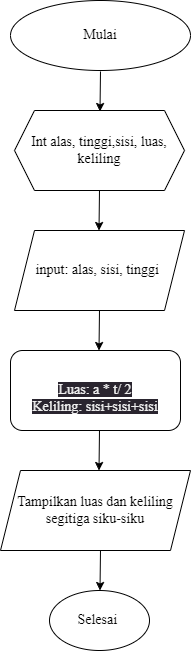

The diagram above was exported from draw.io. Its source (the exported page's mxGraphModel, read from the mxfile embedded in the PNG):
<mxGraphModel dx="576" dy="467" grid="1" gridSize="10" guides="1" tooltips="1" connect="1" arrows="1" fold="1" page="1" pageScale="1" pageWidth="850" pageHeight="1100" math="0" shadow="0">
  <root>
    <mxCell id="0" />
    <mxCell id="1" parent="0" />
    <mxCell id="2" value="Mulai" style="ellipse;whiteSpace=wrap;html=1;fontFamily=Times New Roman;fontSize=14;" parent="1" vertex="1">
      <mxGeometry x="190" y="10" width="180" height="70" as="geometry" />
    </mxCell>
    <mxCell id="3" value="" style="endArrow=classic;html=1;" parent="1" edge="1">
      <mxGeometry width="50" height="50" relative="1" as="geometry">
        <mxPoint x="280" y="81" as="sourcePoint" />
        <mxPoint x="279.5" y="121" as="targetPoint" />
        <Array as="points" />
      </mxGeometry>
    </mxCell>
    <mxCell id="4" value="Int alas, tinggi,sisi, luas, keliling" style="shape=hexagon;perimeter=hexagonPerimeter2;whiteSpace=wrap;html=1;fixedSize=1;fontFamily=Times New Roman;fontSize=14;" parent="1" vertex="1">
      <mxGeometry x="194" y="120" width="170" height="80" as="geometry" />
    </mxCell>
    <mxCell id="5" value="input: alas, sisi, tinggi&amp;nbsp;" style="shape=parallelogram;perimeter=parallelogramPerimeter;whiteSpace=wrap;html=1;fixedSize=1;fontFamily=Times New Roman;fontSize=14;" parent="1" vertex="1">
      <mxGeometry x="194" y="240" width="170" height="80" as="geometry" />
    </mxCell>
    <mxCell id="6" value="" style="endArrow=classic;html=1;" edge="1" parent="1">
      <mxGeometry width="50" height="50" relative="1" as="geometry">
        <mxPoint x="279" y="200" as="sourcePoint" />
        <mxPoint x="278.5" y="240" as="targetPoint" />
        <Array as="points" />
      </mxGeometry>
    </mxCell>
    <mxCell id="7" value="" style="endArrow=classic;html=1;" edge="1" parent="1">
      <mxGeometry width="50" height="50" relative="1" as="geometry">
        <mxPoint x="279" y="320" as="sourcePoint" />
        <mxPoint x="278.5" y="360" as="targetPoint" />
        <Array as="points" />
      </mxGeometry>
    </mxCell>
    <mxCell id="8" value="&lt;br&gt;&lt;span style=&quot;color: rgb(240, 240, 240); font-family: &amp;quot;Times New Roman&amp;quot;; font-size: 14px; font-style: normal; font-variant-ligatures: normal; font-variant-caps: normal; font-weight: 400; letter-spacing: normal; orphans: 2; text-align: center; text-indent: 0px; text-transform: none; widows: 2; word-spacing: 0px; -webkit-text-stroke-width: 0px; background-color: rgb(42, 37, 47); text-decoration-thickness: initial; text-decoration-style: initial; text-decoration-color: initial; float: none; display: inline !important;&quot;&gt;Luas: a * t/ 2&lt;br&gt;Keliling: sisi+sisi+sisi&lt;/span&gt;" style="rounded=1;whiteSpace=wrap;html=1;fontFamily=Times New Roman;fontSize=14;" vertex="1" parent="1">
      <mxGeometry x="190" y="360" width="170" height="80" as="geometry" />
    </mxCell>
    <mxCell id="9" value="Tampilkan luas dan keliling&lt;br&gt;segitiga siku-siku" style="shape=parallelogram;perimeter=parallelogramPerimeter;whiteSpace=wrap;html=1;fixedSize=1;fontFamily=Times New Roman;fontSize=14;" vertex="1" parent="1">
      <mxGeometry x="180" y="480" width="190" height="80" as="geometry" />
    </mxCell>
    <mxCell id="10" value="Selesai&amp;nbsp;" style="ellipse;whiteSpace=wrap;html=1;fontFamily=Times New Roman;fontSize=14;" vertex="1" parent="1">
      <mxGeometry x="229" y="600" width="100" height="60" as="geometry" />
    </mxCell>
    <mxCell id="11" value="" style="endArrow=classic;html=1;" edge="1" parent="1">
      <mxGeometry width="50" height="50" relative="1" as="geometry">
        <mxPoint x="279" y="440" as="sourcePoint" />
        <mxPoint x="278.5" y="480" as="targetPoint" />
        <Array as="points" />
      </mxGeometry>
    </mxCell>
    <mxCell id="12" value="" style="endArrow=classic;html=1;" edge="1" parent="1">
      <mxGeometry width="50" height="50" relative="1" as="geometry">
        <mxPoint x="280" y="560" as="sourcePoint" />
        <mxPoint x="279.5" y="600" as="targetPoint" />
        <Array as="points" />
      </mxGeometry>
    </mxCell>
  </root>
</mxGraphModel>